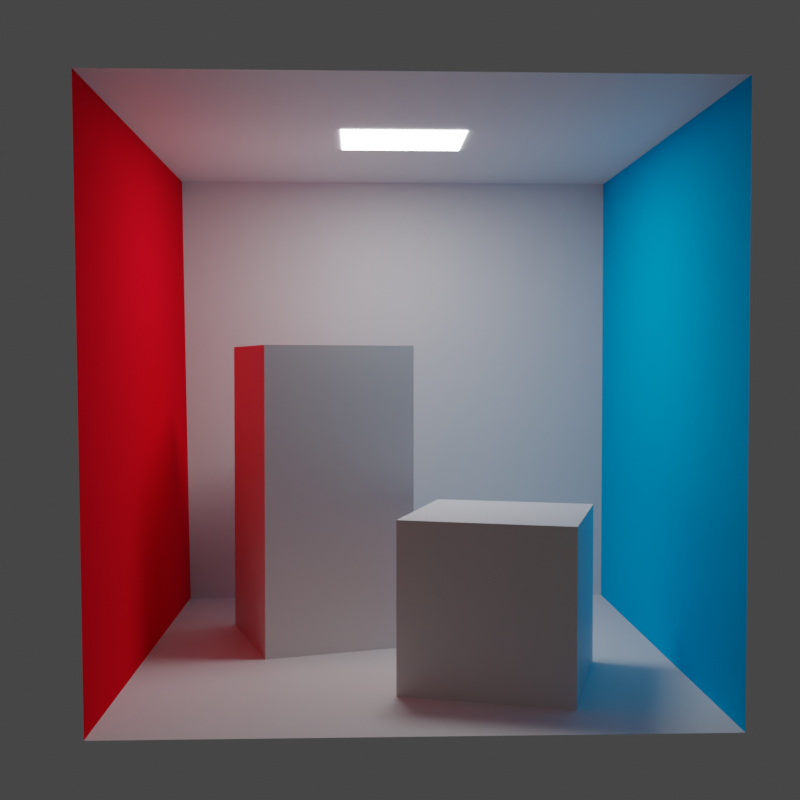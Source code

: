 # Source: cornellbox1.blend  (saved by Blender 4.2.66; exported with 4.5.12 LTS)
import bpy
from mathutils import Matrix  # noqa: F401  (used for matrix-valued properties, if any)

bpy.ops.wm.read_factory_settings(use_empty=True)
scene = bpy.context.scene
scene.name = 'Scene'

# ---- collections
col_collection = bpy.data.collections.new('Collection'); scene.collection.children.link(col_collection)

# ---- materials (node trees are filled in below, after node groups)
mat_meshsg1 = bpy.data.materials.new('MeshSG1')
mat_meshsg1.surface_render_method = 'BLENDED'
mat_meshsg1.blend_method = 'BLEND'
mat_meshsg1.use_transparency_overlap = False
mat_meshsg1.show_transparent_back = False
mat_meshsg1.use_transparent_shadow = False
mat_meshsg1.diffuse_color = (0.5, 0.5, 0.5, 1.0)
mat_meshsg1.roughness = 1.0
mat_meshsg3 = bpy.data.materials.new('MeshSG3')
mat_meshsg3.surface_render_method = 'BLENDED'
mat_meshsg3.blend_method = 'BLEND'
mat_meshsg3.use_transparency_overlap = False
mat_meshsg3.show_transparent_back = False
mat_meshsg3.use_transparent_shadow = False
mat_meshsg3.diffuse_color = (50.0, 50.0, 50.0, 1.0)
mat_meshsg3.roughness = 1.0
mat_meshsg3.metallic = 0.3333
mat_meshsg5 = bpy.data.materials.new('MeshSG5')
mat_meshsg5.surface_render_method = 'BLENDED'
mat_meshsg5.blend_method = 'BLEND'
mat_meshsg5.use_transparency_overlap = False
mat_meshsg5.show_transparent_back = False
mat_meshsg5.use_transparent_shadow = False
mat_meshsg5.diffuse_color = (0.0, 0.5, 1.0, 1.0)
mat_meshsg5.roughness = 1.0
mat_meshsg7 = bpy.data.materials.new('MeshSG7')
mat_meshsg7.surface_render_method = 'BLENDED'
mat_meshsg7.blend_method = 'BLEND'
mat_meshsg7.use_transparency_overlap = False
mat_meshsg7.show_transparent_back = False
mat_meshsg7.use_transparent_shadow = False
mat_meshsg7.diffuse_color = (1.0, 0.0, 0.5, 1.0)
mat_meshsg7.roughness = 1.0

# ---- material node trees
mat_meshsg1.use_nodes = True; mat_meshsg1.node_tree.nodes.clear()
_N = mat_meshsg1.node_tree.nodes; _L = mat_meshsg1.node_tree.links
n0 = _N.new('ShaderNodeOutputMaterial'); n0.name = 'Material Output'; n0.location = (357, 301)
n1 = _N.new('ShaderNodeBsdfPrincipled'); n1.name = 'Principled BSDF.001'; n1.location = (45, 264)
_L.new(n1.outputs[0], n0.inputs[0])
n0.is_active_output = True
mat_meshsg3.use_nodes = True; mat_meshsg3.node_tree.nodes.clear()
_N = mat_meshsg3.node_tree.nodes; _L = mat_meshsg3.node_tree.links
n0 = _N.new('ShaderNodeOutputMaterial'); n0.name = 'Material Output'; n0.location = (297, 297)
n1 = _N.new('ShaderNodeBsdfPrincipled'); n1.name = 'Principled BSDF'; n1.location = (-155, 320)
n1.distribution = 'GGX'
n1.subsurface_method = 'RANDOM_WALK_SKIN'
n1.inputs[0].default_value = (1.0, 1.0, 1.0, 1.0)
n1.inputs[1].default_value = 0.3333
n1.inputs[2].default_value = 1.0
n1.inputs[3].default_value = 1.0
n1.inputs[13].default_value = 0.0
n1.inputs[18].default_value = 1.0
n1.inputs[28].default_value = 5.0
n2 = _N.new('ShaderNodeEmission'); n2.name = 'Emission'; n2.location = (72, 215)
n2.inputs[1].default_value = 20.0
_L.new(n2.outputs[0], n0.inputs[0])
n0.is_active_output = True
mat_meshsg5.use_nodes = True; mat_meshsg5.node_tree.nodes.clear()
_N = mat_meshsg5.node_tree.nodes; _L = mat_meshsg5.node_tree.links
n0 = _N.new('ShaderNodeBsdfPrincipled'); n0.name = 'Principled BSDF'; n0.location = (-249, 309)
n0.width = 238
n0.distribution = 'GGX'
n0.subsurface_method = 'RANDOM_WALK_SKIN'
n0.inputs[0].default_value = (0.0, 0.5, 1.0, 1.0)
n0.inputs[2].default_value = 1.0
n0.inputs[3].default_value = 1.0
n0.inputs[13].default_value = 0.0
n0.inputs[18].default_value = 1.0
n0.inputs[27].default_value = (0.0, 0.0, 0.0, 1.0)
n0.inputs[28].default_value = 1.0
n1 = _N.new('ShaderNodeOutputMaterial'); n1.name = 'Material Output'; n1.location = (280, 300)
n2 = _N.new('ShaderNodeBsdfDiffuse'); n2.name = 'Diffuse BSDF'; n2.location = (16, 168)
n2.inputs[0].default_value = (0.0, 0.5029, 1.0, 1.0)
_L.new(n2.outputs[0], n1.inputs[0])
n1.is_active_output = True
mat_meshsg7.use_nodes = True; mat_meshsg7.node_tree.nodes.clear()
_N = mat_meshsg7.node_tree.nodes; _L = mat_meshsg7.node_tree.links
n0 = _N.new('ShaderNodeBsdfPrincipled'); n0.name = 'Principled BSDF'; n0.location = (-277, 237)
n0.distribution = 'GGX'
n0.subsurface_method = 'RANDOM_WALK_SKIN'
n0.inputs[0].default_value = (1.0, 0.0, 0.5, 1.0)
n0.inputs[2].default_value = 1.0
n0.inputs[3].default_value = 1.0
n0.inputs[13].default_value = 0.0
n0.inputs[18].default_value = 1.0
n0.inputs[27].default_value = (0.0, 0.0, 0.0, 1.0)
n0.inputs[28].default_value = 1.0
n1 = _N.new('ShaderNodeOutputMaterial'); n1.name = 'Material Output'; n1.location = (256, 232)
n2 = _N.new('ShaderNodeBsdfDiffuse'); n2.name = 'Diffuse BSDF'; n2.location = (25, 155)
n2.inputs[0].default_value = (1.0, 0.004519, 0.01807, 1.0)
_L.new(n2.outputs[0], n1.inputs[0])
n1.is_active_output = True

# ---- world
world_world = bpy.data.worlds.new('World'); scene.world = world_world
world_world.use_nodes = True; world_world.node_tree.nodes.clear()
_N = world_world.node_tree.nodes; _L = world_world.node_tree.links
n0 = _N.new('ShaderNodeOutputWorld'); n0.name = 'World Output'; n0.location = (300, 300)
n1 = _N.new('ShaderNodeBackground'); n1.name = 'Background'; n1.location = (10, 300)
n1.inputs[0].default_value = (0.05088, 0.05088, 0.05088, 1.0)
_L.new(n1.outputs[0], n0.inputs[0])
n0.is_active_output = True
world_world.color = (0.05088, 0.05088, 0.05088)
world_world.use_sun_shadow = False
world_world.sun_shadow_jitter_overblur = 0.0

# ---- cameras
cam_camera = bpy.data.cameras.new('Camera')
cam_camera.clip_end = 100.0
cam_camera.ortho_scale = 7.314

# ---- meshes
me_cornellbox = bpy.data.meshes.new('cornellBox')
me_cornellbox.from_pydata([(-2.749, 0.0, 0.0), (2.763, 0.0, 0.0), (2.763, 0.0, -5.592), (-2.717, 0.0, -5.592), (1.463, 0.0, -0.65), (1.943, 0.0, -2.25), (0.3627, 0.0, -2.72), (-0.1373, 0.0, -1.14), (-1.467, 0.0, -2.47), (0.1127, 0.0, -2.96), (-0.3773, 0.0, -4.56), (-1.957, 0.0, -4.06), (-0.6673, 5.48, -2.27), (-0.6673, 5.48, -3.32), (0.6327, 5.48, -3.32), (0.6327, 5.48, -2.27), (-2.797, 5.488, 0.0), (-2.797, 5.488, -5.592), (2.763, 5.488, -5.592), (2.763, 5.488, 0.0), (-2.717, 0.0, -5.592), (2.763, 0.0, -5.592), (2.763, 5.488, -5.592), (-2.797, 5.488, -5.592), (2.763, 0.0, -5.592), (2.763, 0.0, 0.0), (2.763, 5.488, 0.0), (2.763, 5.488, -5.592), (-2.749, 0.0, 0.0), (-2.717, 0.0, -5.592), (-2.797, 5.488, -5.592), (-2.797, 5.488, 0.0), (1.463, 1.65, -0.65), (1.943, 1.65, -2.25), (0.3627, 1.65, -2.72), (-0.1373, 1.65, -1.14), (-0.1373, 0.0, -1.14), (-0.1373, 1.65, -1.14), (0.3627, 1.65, -2.72), (0.3627, 0.0, -2.72), (1.463, 0.0, -0.65), (1.463, 1.65, -0.65), (-0.1373, 1.65, -1.14), (-0.1373, 0.0, -1.14), (1.943, 0.0, -2.25), (1.943, 1.65, -2.25), (1.463, 1.65, -0.65), (1.463, 0.0, -0.65), (0.3627, 0.0, -2.72), (0.3627, 1.65, -2.72), (1.943, 1.65, -2.25), (1.943, 0.0, -2.25), (-1.467, 3.3, -2.47), (0.1127, 3.3, -2.96), (-0.3773, 3.3, -4.56), (-1.957, 3.3, -4.06), (-1.467, 0.0, -2.47), (-1.467, 3.3, -2.47), (-1.957, 3.3, -4.06), (-1.957, 0.0, -4.06), (-1.957, 0.0, -4.06), (-1.957, 3.3, -4.06), (-0.3773, 3.3, -4.56), (-0.3773, 0.0, -4.56), (-0.3773, 0.0, -4.56), (-0.3773, 3.3, -4.56), (0.1127, 3.3, -2.96), (0.1127, 0.0, -2.96), (0.1127, 0.0, -2.96), (0.1127, 3.3, -2.96), (-1.467, 3.3, -2.47), (-1.467, 0.0, -2.47)], [], [(0, 1, 2, 3), (7, 6, 5, 4), (11, 10, 9, 8), (12, 13, 14, 15), (16, 17, 18, 19), (20, 21, 22, 23), (24, 25, 26, 27), (28, 29, 30, 31), (32, 33, 34, 35), (36, 37, 38, 39), (40, 41, 42, 43), (44, 45, 46, 47), (48, 49, 50, 51), (52, 53, 54, 55), (56, 57, 58, 59), (60, 61, 62, 63), (64, 65, 66, 67), (68, 69, 70, 71)])
me_cornellbox.polygons.foreach_set('material_index', [0, 0, 0, 1, 0, 0, 2, 3, 0, 0, 0, 0, 0, 0, 0, 0, 0, 0])
me_cornellbox.materials.append(mat_meshsg1)
me_cornellbox.materials.append(mat_meshsg3)
me_cornellbox.materials.append(mat_meshsg5)
me_cornellbox.materials.append(mat_meshsg7)
me_cornellbox.update()
me_cornellbox.normals_split_custom_set([tuple(v) for v in zip(*[iter([0.0, 1.0, 0.0, 0.0, 1.0, 0.0, 0.0, 1.0, 0.0, 0.0, 1.0, 0.0, 0.0, -1.0, 0.0, 0.0, -1.0, 0.0, 0.0, -1.0, 0.0, 0.0, -1.0, 0.0, 0.0, -1.0, 0.0, 0.0, -1.0, 0.0, 0.0, -1.0, 0.0, 0.0, -1.0, 0.0, 0.0, -1.0, 0.0, 0.0, -1.0, 0.0, 0.0, -1.0, 0.0, 0.0, -1.0, 0.0, 0.0, -1.0, 0.0, 0.0, -1.0, 0.0, 0.0, -1.0, 0.0, 0.0, -1.0, 0.0, 0.0, 0.0, 1.0, 0.0, 0.0, 1.0, 0.0, 0.0, 1.0, 0.0, 0.0, 1.0, -1.0, 0.0, 0.0, -1.0, 0.0, 0.0, -1.0, 0.0, 0.0, -1.0, 0.0, 0.0, 0.9999, 0.01166, 0.002861, 0.9999, 0.01166, 0.002861, 0.9999, 0.01166, 0.002861, 0.9999, 0.01166, 0.002861, 0.0, 1.0, -2.157e-08, 0.0, 1.0, -2.157e-08, 0.0, 1.0, -2.157e-08, 0.0, 1.0, -2.157e-08, -0.9534, 0.0, -0.3017, -0.9534, 0.0, -0.3017, -0.9534, 0.0, -0.3017, -0.9534, 0.0, -0.3017, -0.2928, 0.0, 0.9562, -0.2928, 0.0, 0.9562, -0.2928, 0.0, 0.9562, -0.2928, 0.0, 0.9562, 0.9578, 0.0, 0.2873, 0.9578, 0.0, 0.2873, 0.9578, 0.0, 0.2873, 0.9578, 0.0, 0.2873, 0.2851, 0.0, -0.9585, 0.2851, 0.0, -0.9585, 0.2851, 0.0, -0.9585, 0.2851, 0.0, -0.9585, 0.0, 1.0, 0.0, 0.0, 1.0, 0.0, 0.0, 1.0, 0.0, 0.0, 1.0, 0.0, -0.9556, 0.0, 0.2945, -0.9556, 0.0, 0.2945, -0.9556, 0.0, 0.2945, -0.9556, 0.0, 0.2945, -0.3017, 0.0, -0.9534, -0.3017, 0.0, -0.9534, -0.3017, 0.0, -0.9534, -0.3017, 0.0, -0.9534, 0.9562, 0.0, -0.2928, 0.9562, 0.0, -0.2928, 0.9562, 0.0, -0.2928, 0.9562, 0.0, -0.2928, 0.2962, 0.0, 0.9551, 0.2962, 0.0, 0.9551, 0.2962, 0.0, 0.9551, 0.2962, 0.0, 0.9551])] * 3)])

# ---- objects
ob_camera = bpy.data.objects.new('Camera', cam_camera)
ob_cornellbox = bpy.data.objects.new('cornellBox', me_cornellbox)

# ---- transforms, parenting, visibility, modifiers, constraints
ob_camera.location = (-0.4816, -9.14, 3.094)
ob_camera.rotation_euler = (1.539, 1.663e-07, -0.03679)
ob_camera.lock_rotations_4d = False
ob_camera.empty_display_type = 'ARROWS'
ob_camera.color = (0.0, 0.0, 0.0, 0.0)
ob_camera.display_type = 'WIRE'
ob_camera.lineart.crease_threshold = 0.0
ob_cornellbox.location = (0.0, 0.0, 0.0)
ob_cornellbox.rotation_euler = (1.571, -0.0, 0.0)

# ---- collection membership
col_collection.objects.link(ob_camera)
col_collection.objects.link(ob_cornellbox)

# ---- scene / render settings (as saved in the file)
scene.camera = ob_camera
scene.frame_start = 1; scene.frame_end = 250; scene.frame_set(1)
scene.render.engine = 'CYCLES'
scene.render.resolution_x = 1080
scene.render.resolution_percentage = 50
scene.cycles.samples = 1024
scene.cycles.sampling_pattern = 'TABULATED_SOBOL'
scene.cycles.use_adaptive_sampling = False
scene.view_settings.view_transform = 'Filmic'
bpy.context.view_layer.update()
